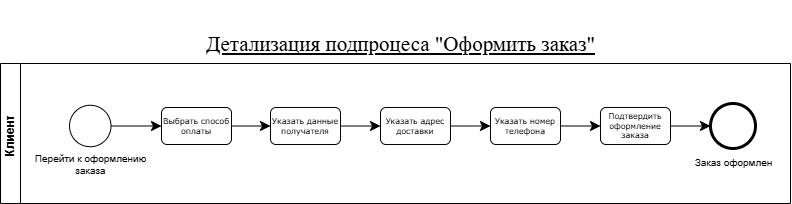

The diagram above was exported from draw.io. Its source (the exported page's mxGraphModel, read from the mxfile embedded in the PNG):
<mxGraphModel dx="1424" dy="902" grid="0" gridSize="10" guides="1" tooltips="1" connect="1" arrows="1" fold="1" page="0" pageScale="1" pageWidth="827" pageHeight="1169" math="0" shadow="0">
  <root>
    <mxCell id="0" />
    <mxCell id="1" parent="0" />
    <mxCell id="T_3Kkb7sahJtfVPqeDQd-33" parent="1" style="swimlane;startSize=20;horizontal=0;html=1;whiteSpace=wrap;strokeWidth=1;fillColor=none;" value="Клиент&amp;nbsp;" vertex="1">
      <mxGeometry height="140" width="790" x="18" y="100" as="geometry" />
    </mxCell>
    <mxCell id="EOWg-f_zlGdM20N-0Enl-7" edge="1" parent="T_3Kkb7sahJtfVPqeDQd-33" source="T_3Kkb7sahJtfVPqeDQd-34" style="edgeStyle=none;curved=1;rounded=0;orthogonalLoop=1;jettySize=auto;html=1;entryX=0;entryY=0.5;entryDx=0;entryDy=0;fontSize=12;startSize=8;endSize=8;" target="EOWg-f_zlGdM20N-0Enl-1">
      <mxGeometry relative="1" as="geometry" />
    </mxCell>
    <mxCell id="T_3Kkb7sahJtfVPqeDQd-34" parent="T_3Kkb7sahJtfVPqeDQd-33" style="points=[[0.145,0.145,0],[0.5,0,0],[0.855,0.145,0],[1,0.5,0],[0.855,0.855,0],[0.5,1,0],[0.145,0.855,0],[0,0.5,0]];shape=mxgraph.bpmn.event;html=1;verticalLabelPosition=bottom;labelBackgroundColor=#ffffff;verticalAlign=top;align=center;perimeter=ellipsePerimeter;outlineConnect=0;aspect=fixed;outline=standard;symbol=general;fontSize=10;" value="Перейти к оформлению&lt;br&gt;заказа" vertex="1">
      <mxGeometry height="41.5" width="41.5" x="69" y="41.75" as="geometry" />
    </mxCell>
    <mxCell id="EOWg-f_zlGdM20N-0Enl-8" edge="1" parent="T_3Kkb7sahJtfVPqeDQd-33" source="EOWg-f_zlGdM20N-0Enl-1" style="edgeStyle=none;curved=1;rounded=0;orthogonalLoop=1;jettySize=auto;html=1;fontSize=12;startSize=8;endSize=8;" target="EOWg-f_zlGdM20N-0Enl-2">
      <mxGeometry relative="1" as="geometry" />
    </mxCell>
    <mxCell id="EOWg-f_zlGdM20N-0Enl-1" parent="T_3Kkb7sahJtfVPqeDQd-33" style="rounded=1;whiteSpace=wrap;html=1;shadow=0;labelBackgroundColor=none;strokeWidth=1;fontFamily=Verdana;fontSize=8;align=center;" value="Выбрать способ оплаты" vertex="1">
      <mxGeometry height="37" width="70" x="161" y="44" as="geometry" />
    </mxCell>
    <mxCell id="EOWg-f_zlGdM20N-0Enl-9" edge="1" parent="T_3Kkb7sahJtfVPqeDQd-33" source="EOWg-f_zlGdM20N-0Enl-2" style="edgeStyle=none;curved=1;rounded=0;orthogonalLoop=1;jettySize=auto;html=1;fontSize=12;startSize=8;endSize=8;" target="EOWg-f_zlGdM20N-0Enl-3">
      <mxGeometry relative="1" as="geometry" />
    </mxCell>
    <mxCell id="EOWg-f_zlGdM20N-0Enl-2" parent="T_3Kkb7sahJtfVPqeDQd-33" style="rounded=1;whiteSpace=wrap;html=1;shadow=0;labelBackgroundColor=none;strokeWidth=1;fontFamily=Verdana;fontSize=8;align=center;" value="Указать данные получателя" vertex="1">
      <mxGeometry height="37" width="70" x="270" y="44" as="geometry" />
    </mxCell>
    <mxCell id="EOWg-f_zlGdM20N-0Enl-10" edge="1" parent="T_3Kkb7sahJtfVPqeDQd-33" source="EOWg-f_zlGdM20N-0Enl-3" style="edgeStyle=none;curved=1;rounded=0;orthogonalLoop=1;jettySize=auto;html=1;fontSize=12;startSize=8;endSize=8;" target="EOWg-f_zlGdM20N-0Enl-4">
      <mxGeometry relative="1" as="geometry" />
    </mxCell>
    <mxCell id="EOWg-f_zlGdM20N-0Enl-3" parent="T_3Kkb7sahJtfVPqeDQd-33" style="rounded=1;whiteSpace=wrap;html=1;shadow=0;labelBackgroundColor=none;strokeWidth=1;fontFamily=Verdana;fontSize=8;align=center;" value="Указать адрес доставки" vertex="1">
      <mxGeometry height="37" width="70" x="380" y="44" as="geometry" />
    </mxCell>
    <mxCell id="EOWg-f_zlGdM20N-0Enl-11" edge="1" parent="T_3Kkb7sahJtfVPqeDQd-33" source="EOWg-f_zlGdM20N-0Enl-4" style="edgeStyle=none;curved=1;rounded=0;orthogonalLoop=1;jettySize=auto;html=1;fontSize=12;startSize=8;endSize=8;" target="EOWg-f_zlGdM20N-0Enl-5">
      <mxGeometry relative="1" as="geometry" />
    </mxCell>
    <mxCell id="EOWg-f_zlGdM20N-0Enl-4" parent="T_3Kkb7sahJtfVPqeDQd-33" style="rounded=1;whiteSpace=wrap;html=1;shadow=0;labelBackgroundColor=none;strokeWidth=1;fontFamily=Verdana;fontSize=8;align=center;" value="Указать номер телефона" vertex="1">
      <mxGeometry height="37" width="70" x="490" y="44" as="geometry" />
    </mxCell>
    <mxCell id="EOWg-f_zlGdM20N-0Enl-12" edge="1" parent="T_3Kkb7sahJtfVPqeDQd-33" source="EOWg-f_zlGdM20N-0Enl-5" style="edgeStyle=none;curved=1;rounded=0;orthogonalLoop=1;jettySize=auto;html=1;fontSize=12;startSize=8;endSize=8;" target="EOWg-f_zlGdM20N-0Enl-6">
      <mxGeometry relative="1" as="geometry" />
    </mxCell>
    <mxCell id="EOWg-f_zlGdM20N-0Enl-5" parent="T_3Kkb7sahJtfVPqeDQd-33" style="rounded=1;whiteSpace=wrap;html=1;shadow=0;labelBackgroundColor=none;strokeWidth=1;fontFamily=Verdana;fontSize=8;align=center;" value="Подтвердить оформление заказа" vertex="1">
      <mxGeometry height="37" width="70" x="600" y="44" as="geometry" />
    </mxCell>
    <mxCell id="EOWg-f_zlGdM20N-0Enl-6" parent="T_3Kkb7sahJtfVPqeDQd-33" style="points=[[0.145,0.145,0],[0.5,0,0],[0.855,0.145,0],[1,0.5,0],[0.855,0.855,0],[0.5,1,0],[0.145,0.855,0],[0,0.5,0]];shape=mxgraph.bpmn.event;html=1;verticalLabelPosition=bottom;labelBackgroundColor=#ffffff;verticalAlign=top;align=center;perimeter=ellipsePerimeter;outlineConnect=0;aspect=fixed;outline=end;symbol=terminate2;" value="&lt;font style=&quot;font-size: 10px;&quot;&gt;Заказ оформлен&lt;/font&gt;" vertex="1">
      <mxGeometry height="45" width="45" x="710" y="40" as="geometry" />
    </mxCell>
    <mxCell id="-lcMJMmq5WyHbkyR91Pb-1" parent="1" style="text;html=1;strokeColor=none;fillColor=none;spacing=5;spacingTop=-20;whiteSpace=wrap;overflow=hidden;rounded=0;fontSize=16;align=center;" value="&lt;h1 style=&quot;text-align: start;&quot;&gt;&lt;font face=&quot;Times New Roman&quot;&gt;&lt;span style=&quot;font-size: 21px; font-weight: 400; white-space-collapse: preserve; background-color: rgb(255, 255, 255);&quot;&gt;&lt;u&gt;Детализация подпроцеса &quot;Оформить заказ&quot;&lt;/u&gt;&lt;/span&gt;&lt;/font&gt;&lt;/h1&gt;" vertex="1">
      <mxGeometry height="60" width="421" x="208" y="47" as="geometry" />
    </mxCell>
  </root>
</mxGraphModel>